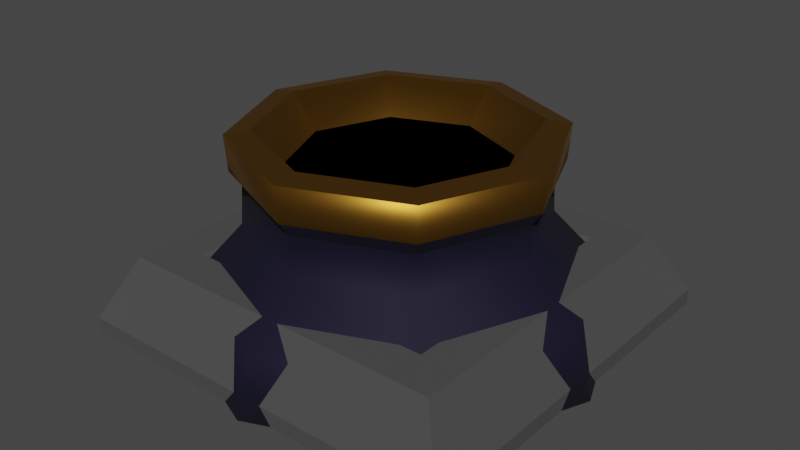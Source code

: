 # Source: CanonHole.blend  (saved by Blender 3.4.6; exported with 4.5.12 LTS)
import bpy
from mathutils import Matrix  # noqa: F401  (used for matrix-valued properties, if any)

bpy.ops.wm.read_factory_settings(use_empty=True)
scene = bpy.context.scene
scene.name = 'Scene'

# ---- collections
col_collection = bpy.data.collections.new('Collection'); scene.collection.children.link(col_collection)

# ---- materials (node trees are filled in below, after node groups)
mat_darkness = bpy.data.materials.new('Darkness')
mat_darkness.use_transparent_shadow = False
mat_brassrim = bpy.data.materials.new('BrassRim')
mat_brassrim.use_backface_culling = True
mat_barrelwall = bpy.data.materials.new('BarrelWall')
mat_barrelwall.use_backface_culling = True
mat_stone = bpy.data.materials.new('Stone')
mat_stone.use_transparent_shadow = False

# ---- material node trees
mat_darkness.use_nodes = True; mat_darkness.node_tree.nodes.clear()
_N = mat_darkness.node_tree.nodes; _L = mat_darkness.node_tree.links
n0 = _N.new('ShaderNodeOutputMaterial'); n0.name = 'Material Output'; n0.location = (300, 300)
n1 = _N.new('ShaderNodeBackground'); n1.name = 'Background'; n1.location = (10, 300)
n1.inputs[0].default_value = (0.0, 0.0, 0.0, 1.0)
_L.new(n1.outputs[0], n0.inputs[0])
n0.is_active_output = True
mat_brassrim.use_nodes = True; mat_brassrim.node_tree.nodes.clear()
_N = mat_brassrim.node_tree.nodes; _L = mat_brassrim.node_tree.links
n0 = _N.new('ShaderNodeBsdfPrincipled'); n0.name = 'Principled BSDF'; n0.location = (10, 300)
n0.distribution = 'GGX'
n0.subsurface_method = 'RANDOM_WALK_SKIN'
n0.inputs[0].default_value = (0.3424, 0.1662, 0.02253, 1.0)
n0.inputs[1].default_value = 1.0
n0.inputs[2].default_value = 0.4637
n0.inputs[3].default_value = 1.45
n0.inputs[27].default_value = (0.0, 0.0, 0.0, 1.0)
n0.inputs[28].default_value = 1.0
n1 = _N.new('ShaderNodeOutputMaterial'); n1.name = 'Material Output'; n1.location = (300, 300)
n1.target = 'CYCLES'
n2 = _N.new('ShaderNodeOutputMaterial'); n2.name = 'Material Output.001'; n2.location = (0, 0)
n2.target = 'EEVEE'
n3 = _N.new('ShaderNodeMixShader'); n3.name = 'Mix Shader'; n3.location = (0, 0)
n3.label = 'Disable Shadow'
n3.hide = True
n4 = _N.new('ShaderNodeLightPath'); n4.name = 'Light Path'; n4.location = (0, 0)
n4.hide = True
n5 = _N.new('ShaderNodeBsdfTransparent'); n5.name = 'Transparent BSDF'; n5.location = (0, 0)
n5.hide = True
_L.new(n0.outputs[0], n1.inputs[0])
_L.new(n0.outputs[0], n3.inputs[1])
_L.new(n3.outputs[0], n2.inputs[0])
_L.new(n4.outputs[1], n3.inputs[0])
_L.new(n5.outputs[0], n3.inputs[2])
n1.is_active_output = True
mat_barrelwall.use_nodes = True; mat_barrelwall.node_tree.nodes.clear()
_N = mat_barrelwall.node_tree.nodes; _L = mat_barrelwall.node_tree.links
n0 = _N.new('ShaderNodeBsdfPrincipled'); n0.name = 'Principled BSDF'; n0.location = (10, 300)
n0.distribution = 'GGX'
n0.subsurface_method = 'RANDOM_WALK_SKIN'
n0.inputs[0].default_value = (0.001176, 0.0, 0.01583, 1.0)
n0.inputs[2].default_value = 0.8005
n0.inputs[3].default_value = 1.45
n0.inputs[27].default_value = (0.0, 0.0, 0.0, 1.0)
n0.inputs[28].default_value = 1.0
n1 = _N.new('ShaderNodeOutputMaterial'); n1.name = 'Material Output'; n1.location = (300, 300)
n1.target = 'CYCLES'
n2 = _N.new('ShaderNodeOutputMaterial'); n2.name = 'Material Output.001'; n2.location = (0, 0)
n2.target = 'EEVEE'
n3 = _N.new('ShaderNodeMixShader'); n3.name = 'Mix Shader'; n3.location = (0, 0)
n3.label = 'Disable Shadow'
n3.hide = True
n4 = _N.new('ShaderNodeLightPath'); n4.name = 'Light Path'; n4.location = (0, 0)
n4.hide = True
n5 = _N.new('ShaderNodeBsdfTransparent'); n5.name = 'Transparent BSDF'; n5.location = (0, 0)
n5.hide = True
_L.new(n0.outputs[0], n1.inputs[0])
_L.new(n0.outputs[0], n3.inputs[1])
_L.new(n3.outputs[0], n2.inputs[0])
_L.new(n4.outputs[1], n3.inputs[0])
_L.new(n5.outputs[0], n3.inputs[2])
n1.is_active_output = True
mat_stone.use_nodes = True; mat_stone.node_tree.nodes.clear()
_N = mat_stone.node_tree.nodes; _L = mat_stone.node_tree.links
n0 = _N.new('ShaderNodeBsdfPrincipled'); n0.name = 'Principled BSDF'; n0.location = (10, 300)
n0.distribution = 'GGX'
n0.subsurface_method = 'RANDOM_WALK_SKIN'
n0.inputs[0].default_value = (0.07324, 0.07324, 0.07324, 1.0)
n0.inputs[1].default_value = 0.2021
n0.inputs[2].default_value = 1.0
n0.inputs[3].default_value = 1.45
n0.inputs[27].default_value = (0.0, 0.0, 0.0, 1.0)
n0.inputs[28].default_value = 1.0
n1 = _N.new('ShaderNodeOutputMaterial'); n1.name = 'Material Output'; n1.location = (300, 300)
_L.new(n0.outputs[0], n1.inputs[0])
n1.is_active_output = True

# ---- world
world_world = bpy.data.worlds.new('World'); scene.world = world_world
world_world.use_nodes = True; world_world.node_tree.nodes.clear()
_N = world_world.node_tree.nodes; _L = world_world.node_tree.links
n0 = _N.new('ShaderNodeOutputWorld'); n0.name = 'World Output'; n0.location = (300, 300)
n1 = _N.new('ShaderNodeBackground'); n1.name = 'Background'; n1.location = (10, 300)
n1.inputs[0].default_value = (0.05088, 0.05088, 0.05088, 1.0)
_L.new(n1.outputs[0], n0.inputs[0])
n0.is_active_output = True
world_world.color = (0.05088, 0.05088, 0.05088)
world_world.use_sun_shadow = False
world_world.sun_shadow_jitter_overblur = 0.0

# ---- meshes
me_cube_001 = bpy.data.meshes.new('Cube.001')
me_cube_001.from_pydata([(-1.0, -1.0, 0.0), (-1.0, -1.0, 0.07698), (-1.0, 1.0, 0.0), (-1.0, 1.0, 0.07698), (1.0, -1.0, 0.0), (1.0, -1.0, 0.07698), (1.0, 1.0, 0.0), (1.0, 1.0, 0.07698), (-0.8421, -0.8421, 0.3872), (-0.8421, 0.8421, 0.3872), (0.8421, 0.8421, 0.3872), (0.8421, -0.8421, 0.3872), (-0.6405, -0.6405, 0.3872), (-0.6405, 0.6405, 0.3872), (0.6405, 0.6405, 0.3872), (0.6405, -0.6405, 0.3872), (-0.5707, -0.5707, 0.3148), (-0.5707, 0.5707, 0.3148), (0.5707, 0.5707, 0.3148), (0.5707, -0.5707, 0.3148)], [], [(0, 1, 3, 2), (2, 3, 7, 6), (6, 7, 5, 4), (4, 5, 1, 0), (3, 1, 8, 9), (1, 5, 11, 8), (7, 3, 9, 10), (5, 7, 10, 11), (11, 10, 14, 15), (15, 14, 18, 19), (9, 8, 12, 13), (8, 11, 15, 12), (10, 9, 13, 14), (16, 19, 18, 17), (13, 12, 16, 17), (12, 15, 19, 16), (14, 13, 17, 18)])
me_cube_001.polygons.foreach_set('material_index', [3, 3, 3, 3, 3, 3, 3, 3, 3, 3, 3, 3, 3, 0, 3, 3, 3])
_uv = me_cube_001.uv_layers.new(name='UVMap')
_uv.uv.foreach_set('vector', [0.375, 0.0, 0.625, 0.0, 0.625, 0.25, 0.375, 0.25, 0.375, 0.25, 0.625, 0.25, 0.625, 0.5, 0.375, 0.5, 0.375, 0.5, 0.625, 0.5, 0.625, 0.75, 0.375, 0.75, 0.375, 0.75, 0.625, 0.75, 0.625, 1.0, 0.375, 1.0, 0.625, 0.25, 0.625, 0.0, 0.625, 0.0, 0.625, 0.25, 0.625, 1.0, 0.625, 0.75, 0.625, 0.75, 0.625, 1.0, 0.625, 0.5, 0.625, 0.25, 0.625, 0.25, 0.625, 0.5, 0.625, 0.75, 0.625, 0.5, 0.625, 0.5, 0.625, 0.75, 0.625, 0.75, 0.625, 0.5, 0.625, 0.5, 0.625, 0.75, 0.625, 0.75, 0.625, 0.5, 0.625, 0.5, 0.625, 0.75, 0.625, 0.25, 0.625, 0.0, 0.625, 0.0, 0.625, 0.25, 0.625, 1.0, 0.625, 0.75, 0.625, 0.75, 0.625, 1.0, 0.625, 0.5, 0.625, 0.25, 0.625, 0.25, 0.625, 0.5, 0.625, 1.0, 0.625, 0.75, 0.625, 0.5, 0.625, 0.25, 0.625, 0.25, 0.625, 0.0, 0.625, 0.0, 0.625, 0.25, 0.625, 1.0, 0.625, 0.75, 0.625, 0.75, 0.625, 1.0, 0.625, 0.5, 0.625, 0.25, 0.625, 0.25, 0.625, 0.5])
me_cube_001.materials.append(mat_darkness)
me_cube_001.materials.append(mat_brassrim)
me_cube_001.materials.append(mat_barrelwall)
me_cube_001.materials.append(mat_stone)
me_cube_001.update()
me_cube_002 = bpy.data.meshes.new('Cube.002')
me_cube_002.from_pydata([(-2.173e-08, 0.8016, 7.451e-09), (-1.885e-08, 0.5783, 0.6069), (0.5668, 0.5668, 7.451e-09), (0.4089, 0.4089, 0.6069), (0.8016, -4.864e-09, 7.451e-09), (0.5783, -4.469e-09, 0.6069), (0.5668, -0.5668, 7.451e-09), (0.4089, -0.4089, 0.6069), (-2.173e-08, -0.8016, 7.451e-09), (-1.885e-08, -0.5783, 0.6069), (-0.5668, -0.5668, 7.451e-09), (-0.4089, -0.4089, 0.6069), (-0.8016, -4.864e-09, 7.451e-09), (-0.5783, -4.469e-09, 0.6069), (-0.5668, 0.5668, 7.451e-09), (-0.4089, 0.4089, 0.6069), (0.416, 0.416, 0.7404), (-1.904e-08, 0.5883, 0.7404), (0.5883, -4.417e-09, 0.7404), (0.416, -0.416, 0.7404), (-1.904e-08, -0.5883, 0.7404), (-0.416, -0.416, 0.7404), (-0.5883, -4.417e-09, 0.7404), (-0.416, 0.416, 0.7404), (0.3521, 0.3521, 0.7551), (-1.077e-08, 0.4979, 0.7551), (0.4979, -2.605e-09, 0.7551), (0.3521, -0.3521, 0.7551), (-1.077e-08, -0.4979, 0.7551), (-0.3521, -0.3521, 0.7551), (-0.4979, -2.605e-09, 0.7551), (-0.3521, 0.3521, 0.7551), (0.2794, 0.2794, 0.6265), (-3.619e-09, 0.3951, 0.6265), (0.3951, -3.114e-09, 0.6265), (0.2794, -0.2794, 0.6265), (-3.619e-09, -0.3951, 0.6265), (-0.2794, -0.2794, 0.6265), (-0.3951, -3.114e-09, 0.6265), (-0.2794, 0.2794, 0.6265), (-1.423e-08, 0.5456, 0.4095), (0.3858, 0.3858, 0.4095), (0.5456, -1.184e-09, 0.4095), (0.3858, -0.3858, 0.4095), (-1.423e-08, -0.5456, 0.4095), (-0.3858, -0.3858, 0.4095), (-0.5456, -1.184e-09, 0.4095), (-0.3858, 0.3858, 0.4095), (-1.845e-08, 0.5369, 0.5517), (0.3796, 0.3796, 0.5517), (0.5369, -5.283e-09, 0.5517), (0.3796, -0.3796, 0.5517), (-1.845e-08, -0.5369, 0.5517), (-0.3796, -0.3796, 0.5517), (-0.5369, -5.283e-09, 0.5517), (-0.3796, 0.3796, 0.5517), (0.5187, 0.5187, 0.2048), (0.7335, -3.293e-09, 0.2048), (0.5187, -0.5187, 0.2048), (-1.938e-08, -0.7335, 0.2048), (-0.5187, -0.5187, 0.2048), (-0.7335, -3.293e-09, 0.2048), (-0.5187, 0.5187, 0.2048), (-1.938e-08, 0.7335, 0.2048)], [], [(48, 1, 3, 49), (49, 3, 5, 50), (50, 5, 7, 51), (51, 7, 9, 52), (52, 9, 11, 53), (53, 11, 13, 54), (9, 7, 19, 20), (54, 13, 15, 55), (55, 15, 1, 48), (0, 2, 4, 6, 8, 10, 12, 14), (15, 13, 22, 23), (5, 3, 16, 18), (11, 9, 20, 21), (1, 15, 23, 17), (3, 1, 17, 16), (7, 5, 18, 19), (13, 11, 21, 22), (22, 21, 29, 30), (24, 25, 33, 32), (20, 19, 27, 28), (18, 16, 24, 26), (23, 22, 30, 31), (21, 20, 28, 29), (19, 18, 26, 27), (16, 17, 25, 24), (17, 23, 31, 25), (32, 33, 39, 38, 37, 36, 35, 34), (25, 31, 39, 33), (30, 29, 37, 38), (28, 27, 35, 36), (26, 24, 32, 34), (31, 30, 38, 39), (29, 28, 36, 37), (27, 26, 34, 35), (62, 47, 40, 63), (61, 46, 47, 62), (60, 45, 46, 61), (59, 44, 45, 60), (58, 43, 44, 59), (57, 42, 43, 58), (56, 41, 42, 57), (63, 40, 41, 56), (47, 55, 48, 40), (46, 54, 55, 47), (45, 53, 54, 46), (44, 52, 53, 45), (43, 51, 52, 44), (42, 50, 51, 43), (41, 49, 50, 42), (40, 48, 49, 41), (0, 63, 56, 2), (2, 56, 57, 4), (4, 57, 58, 6), (6, 58, 59, 8), (8, 59, 60, 10), (10, 60, 61, 12), (12, 61, 62, 14), (14, 62, 63, 0)])
me_cube_002.polygons.foreach_set('use_smooth', [0, 0, 0, 0, 0, 0, 1, 0, 0, 0, 1, 1, 1, 1, 1, 1, 1, 0, 1, 0, 0, 0, 0, 0, 0, 0, 0, 1, 1, 1, 1, 1, 1, 1, 1, 1, 1, 1, 1, 1, 1, 1, 1, 1, 1, 1, 1, 1, 1, 1, 1, 1, 1, 1, 1, 1, 1, 1])
me_cube_002.polygons.foreach_set('material_index', [2, 2, 2, 2, 2, 2, 1, 2, 2, 2, 1, 1, 1, 1, 1, 1, 1, 1, 1, 1, 1, 1, 1, 1, 1, 1, 0, 1, 1, 1, 1, 1, 1, 1, 2, 2, 2, 2, 2, 2, 2, 2, 2, 2, 2, 2, 2, 2, 2, 2, 2, 2, 2, 2, 2, 2, 2, 2])
_uv = me_cube_002.uv_layers.new(name='UVMap')
_uv.uv.foreach_set('vector', [1.0, 0.971, 1.0, 1.0, 0.875, 1.0, 0.875, 0.971, 0.875, 0.971, 0.875, 1.0, 0.75, 1.0, 0.75, 0.971, 0.75, 0.971, 0.75, 1.0, 0.625, 1.0, 0.625, 0.971, 0.625, 0.971, 0.625, 1.0, 0.5, 1.0, 0.5, 0.971, 0.5, 0.971, 0.5, 1.0, 0.375, 1.0, 0.375, 0.971, 0.375, 0.971, 0.375, 1.0, 0.25, 1.0, 0.25, 0.971, 0.5, 1.0, 0.625, 1.0, 0.625, 1.0, 0.5, 1.0, 0.25, 0.971, 0.25, 1.0, 0.125, 1.0, 0.125, 0.971, 0.125, 0.971, 0.125, 1.0, 0.0, 1.0, 0.0, 0.971, 0.75, 0.49, 0.9197, 0.4197, 0.99, 0.25, 0.9197, 0.08029, 0.75, 0.01, 0.5803, 0.08029, 0.51, 0.25, 0.5803, 0.4197, 0.125, 1.0, 0.25, 1.0, 0.25, 1.0, 0.125, 1.0, 0.75, 1.0, 0.875, 1.0, 0.875, 1.0, 0.75, 1.0, 0.375, 1.0, 0.5, 1.0, 0.5, 1.0, 0.375, 1.0, 0.0, 1.0, 0.125, 1.0, 0.125, 1.0, 0.0, 1.0, 0.875, 1.0, 1.0, 1.0, 1.0, 1.0, 0.875, 1.0, 0.625, 1.0, 0.75, 1.0, 0.75, 1.0, 0.625, 1.0, 0.25, 1.0, 0.375, 1.0, 0.375, 1.0, 0.25, 1.0, 0.25, 1.0, 0.375, 1.0, 0.375, 1.0, 0.25, 1.0, 0.875, 1.0, 1.0, 1.0, 1.0, 1.0, 0.875, 1.0, 0.5, 1.0, 0.625, 1.0, 0.625, 1.0, 0.5, 1.0, 0.75, 1.0, 0.875, 1.0, 0.875, 1.0, 0.75, 1.0, 0.125, 1.0, 0.25, 1.0, 0.25, 1.0, 0.125, 1.0, 0.375, 1.0, 0.5, 1.0, 0.5, 1.0, 0.375, 1.0, 0.625, 1.0, 0.75, 1.0, 0.75, 1.0, 0.625, 1.0, 0.875, 1.0, 1.0, 1.0, 1.0, 1.0, 0.875, 1.0, 0.0, 1.0, 0.125, 1.0, 0.125, 1.0, 0.0, 1.0, 0.4197, 0.4197, 0.25, 0.49, 0.08029, 0.4197, 0.01, 0.25, 0.08029, 0.08029, 0.25, 0.01, 0.4197, 0.08029, 0.49, 0.25, 0.0, 1.0, 0.125, 1.0, 0.125, 1.0, 0.0, 1.0, 0.25, 1.0, 0.375, 1.0, 0.375, 1.0, 0.25, 1.0, 0.5, 1.0, 0.625, 1.0, 0.625, 1.0, 0.5, 1.0, 0.75, 1.0, 0.875, 1.0, 0.875, 1.0, 0.75, 1.0, 0.125, 1.0, 0.25, 1.0, 0.25, 1.0, 0.125, 1.0, 0.375, 1.0, 0.5, 1.0, 0.5, 1.0, 0.375, 1.0, 0.625, 1.0, 0.75, 1.0, 0.75, 1.0, 0.625, 1.0, 0.125, 0.6981, 0.125, 0.8962, 0.0, 0.8962, 0.0, 0.6981, 0.25, 0.6981, 0.25, 0.8962, 0.125, 0.8962, 0.125, 0.6981, 0.375, 0.6981, 0.375, 0.8962, 0.25, 0.8962, 0.25, 0.6981, 0.5, 0.6981, 0.5, 0.8962, 0.375, 0.8962, 0.375, 0.6981, 0.625, 0.6981, 0.625, 0.8962, 0.5, 0.8962, 0.5, 0.6981, 0.75, 0.6981, 0.75, 0.8962, 0.625, 0.8962, 0.625, 0.6981, 0.875, 0.6981, 0.875, 0.8962, 0.75, 0.8962, 0.75, 0.6981, 1.0, 0.6981, 1.0, 0.8962, 0.875, 0.8962, 0.875, 0.6981, 0.125, 0.8962, 0.125, 0.971, 0.0, 0.971, 0.0, 0.8962, 0.25, 0.8962, 0.25, 0.971, 0.125, 0.971, 0.125, 0.8962, 0.375, 0.8962, 0.375, 0.971, 0.25, 0.971, 0.25, 0.8962, 0.5, 0.8962, 0.5, 0.971, 0.375, 0.971, 0.375, 0.8962, 0.625, 0.8962, 0.625, 0.971, 0.5, 0.971, 0.5, 0.8962, 0.75, 0.8962, 0.75, 0.971, 0.625, 0.971, 0.625, 0.8962, 0.875, 0.8962, 0.875, 0.971, 0.75, 0.971, 0.75, 0.8962, 1.0, 0.8962, 1.0, 0.971, 0.875, 0.971, 0.875, 0.8962, 1.0, 0.5, 1.0, 0.6981, 0.875, 0.6981, 0.875, 0.5, 0.875, 0.5, 0.875, 0.6981, 0.75, 0.6981, 0.75, 0.5, 0.75, 0.5, 0.75, 0.6981, 0.625, 0.6981, 0.625, 0.5, 0.625, 0.5, 0.625, 0.6981, 0.5, 0.6981, 0.5, 0.5, 0.5, 0.5, 0.5, 0.6981, 0.375, 0.6981, 0.375, 0.5, 0.375, 0.5, 0.375, 0.6981, 0.25, 0.6981, 0.25, 0.5, 0.25, 0.5, 0.25, 0.6981, 0.125, 0.6981, 0.125, 0.5, 0.125, 0.5, 0.125, 0.6981, 0.0, 0.6981, 0.0, 0.5])
me_cube_002.materials.append(mat_darkness)
me_cube_002.materials.append(mat_brassrim)
me_cube_002.materials.append(mat_barrelwall)
me_cube_002.materials.append(mat_stone)
me_cube_002.update()

# ---- objects
ob_hole = bpy.data.objects.new('Hole', me_cube_001)
ob_canon_col = bpy.data.objects.new('Canon-col', me_cube_002)

# ---- transforms, parenting, visibility, modifiers, constraints
ob_hole.location = (0.0, 0.0, 0.0)
ob_canon_col.location = (0.0, 0.0, 0.0)
ob_canon_col.scale = (1.319, 1.319, 1.319)

# ---- collection membership
col_collection.objects.link(ob_hole)
col_collection.objects.link(ob_canon_col)

# ---- scene / render settings (as saved in the file)
scene.frame_start = 1; scene.frame_end = 250; scene.frame_set(1)
scene.render.engine = 'BLENDER_EEVEE_NEXT'
scene.cycles.sampling_pattern = 'TABULATED_SOBOL'
scene.cycles.use_light_tree = False
scene.view_settings.view_transform = 'Filmic'
bpy.context.view_layer.update()

# ---- added for rendering (the .blend has no active camera and no usable light): camera, sun
cam_auto = bpy.data.cameras.new('AutoCamera')
cam_auto.lens = 50.0
cam_auto.sensor_width = 36.0
cam_auto.clip_end = 1000.0
ob_auto_camera = bpy.data.objects.new('AutoCamera', cam_auto)
scene.collection.objects.link(ob_auto_camera)
ob_auto_camera.location = (2.9164, -3.49969, 2.83112)
ob_auto_camera.rotation_euler = (1.09748, -7.21219e-08, 0.694738)
scene.camera = ob_auto_camera
light_auto_sun = bpy.data.lights.new('AutoSun', 'SUN')
light_auto_sun.energy = 3.0
light_auto_sun.angle = 0.0523599
ob_auto_sun = bpy.data.objects.new('AutoSun', light_auto_sun)
scene.collection.objects.link(ob_auto_sun)
ob_auto_sun.rotation_euler = (0.872665, 0.174533, 0.523599)
bpy.context.view_layer.update()
